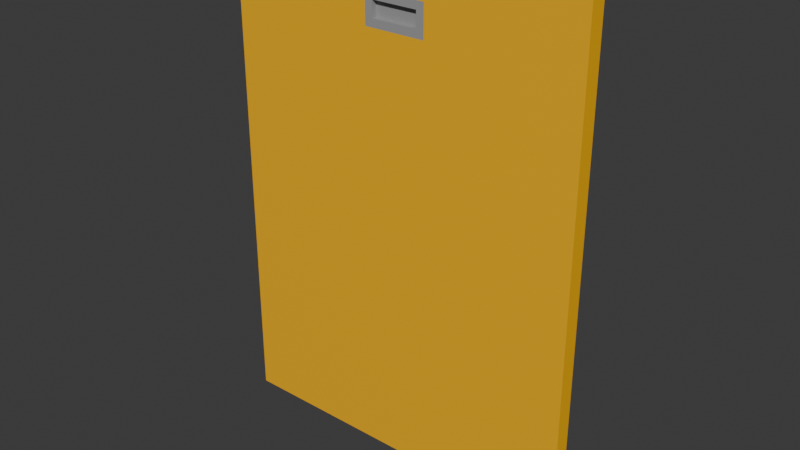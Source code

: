 # Source: door_manual_flush_3x3_dynamic.blend  (saved by Blender 4.2.67; exported with 4.5.12 LTS)
import bpy
from mathutils import Matrix  # noqa: F401  (used for matrix-valued properties, if any)

bpy.ops.wm.read_factory_settings(use_empty=True)
scene = bpy.context.scene
scene.name = 'Scene'

# ---- collections
col_collection = bpy.data.collections.new('Collection'); scene.collection.children.link(col_collection)

# ---- materials (node trees are filled in below, after node groups)
mat_paintable_0 = bpy.data.materials.new('Paintable-0')
mat_paintable_0.alpha_threshold = 0.0
mat_paintable_0.roughness = 0.5
mat_paintable_0.line_color = (0.0, 0.0, 0.0, 1.0)
mat_paintable_1 = bpy.data.materials.new('Paintable-1')
mat_paintable_2 = bpy.data.materials.new('Paintable-2')
mat_black = bpy.data.materials.new('Black')

# ---- material node trees
mat_paintable_0.use_nodes = True; mat_paintable_0.node_tree.nodes.clear()
_N = mat_paintable_0.node_tree.nodes; _L = mat_paintable_0.node_tree.links
n0 = _N.new('ShaderNodeOutputMaterial'); n0.name = 'Material Output'; n0.location = (300, 300)
n1 = _N.new('ShaderNodeBsdfPrincipled'); n1.name = 'Principled BSDF'; n1.location = (10, 300)
n1.inputs[0].default_value = (1.0, 0.4969, 0.0, 1.0)
n1.inputs[3].default_value = 1.45
_L.new(n1.outputs[0], n0.inputs[0])
n0.is_active_output = True
mat_paintable_1.use_nodes = True; mat_paintable_1.node_tree.nodes.clear()
_N = mat_paintable_1.node_tree.nodes; _L = mat_paintable_1.node_tree.links
n0 = _N.new('ShaderNodeBsdfPrincipled'); n0.name = 'プリンシプルBSDF'; n0.location = (10, 300)
n0.inputs[0].default_value = (0.6105, 0.491, 0.0, 1.0)
n1 = _N.new('ShaderNodeOutputMaterial'); n1.name = 'マテリアル出力'; n1.location = (300, 300)
_L.new(n0.outputs[0], n1.inputs[0])
n1.is_active_output = True
mat_paintable_2.use_nodes = True; mat_paintable_2.node_tree.nodes.clear()
_N = mat_paintable_2.node_tree.nodes; _L = mat_paintable_2.node_tree.links
n0 = _N.new('ShaderNodeBsdfPrincipled'); n0.name = 'プリンシプルBSDF'; n0.location = (10, 300)
n1 = _N.new('ShaderNodeOutputMaterial'); n1.name = 'マテリアル出力'; n1.location = (300, 300)
_L.new(n0.outputs[0], n1.inputs[0])
n1.is_active_output = True
mat_black.use_nodes = True; mat_black.node_tree.nodes.clear()
_N = mat_black.node_tree.nodes; _L = mat_black.node_tree.links
n0 = _N.new('ShaderNodeBsdfPrincipled'); n0.name = 'プリンシプルBSDF'; n0.location = (10, 300)
n0.inputs[0].default_value = (0.3372, 0.3372, 0.3372, 1.0)
n1 = _N.new('ShaderNodeOutputMaterial'); n1.name = 'マテリアル出力'; n1.location = (300, 300)
_L.new(n0.outputs[0], n1.inputs[0])
n1.is_active_output = True

# ---- world
world_world = bpy.data.worlds.new('World'); scene.world = world_world
world_world.use_nodes = True; world_world.node_tree.nodes.clear()
_N = world_world.node_tree.nodes; _L = world_world.node_tree.links
n0 = _N.new('ShaderNodeOutputWorld'); n0.name = 'World Output'; n0.location = (300, 300)
n1 = _N.new('ShaderNodeBackground'); n1.name = 'Background'; n1.location = (10, 300)
n1.inputs[0].default_value = (0.05088, 0.05088, 0.05088, 1.0)
_L.new(n1.outputs[0], n0.inputs[0])
n0.is_active_output = True
world_world.color = (0.05088, 0.05088, 0.05088)
world_world.sun_shadow_jitter_overblur = 0.0

# ---- meshes
me_cube = bpy.data.meshes.new('Cube')
me_cube.from_pydata([(0.3594, -0.09375, 0.3594), (0.3594, -0.09375, -0.6094), (0.3594, -0.125, 0.3594), (0.3594, -0.125, -0.6094), (-0.3594, -0.09375, 0.3594), (-0.3594, -0.09375, -0.6094), (-0.3594, -0.125, 0.3594), (-0.3594, -0.125, -0.6094), (0.3594, -0.125, 0.3281), (0.3594, -0.125, -0.3281), (0.3594, -0.125, -0.3594), (-0.3594, -0.09375, 0.3281), (-0.3594, -0.09375, -0.3281), (-0.3594, -0.09375, -0.3594), (-0.3594, -0.125, -0.3594), (-0.3594, -0.125, -0.3281), (-0.3594, -0.125, 0.3281), (0.3594, -0.09375, 0.3281), (0.3594, -0.09375, -0.3281), (0.3594, -0.09375, -0.3594), (-0.3281, -0.125, -0.6094), (0.3281, -0.125, -0.6094), (0.3281, -0.09375, -0.6094), (-0.3281, -0.09375, -0.6094), (-0.3281, -0.09375, 0.3594), (0.3281, -0.09375, 0.3594), (0.3281, -0.125, 0.3594), (-0.3281, -0.125, 0.3594), (-0.3281, -0.09375, -0.3594), (0.3281, -0.09375, -0.3594), (-0.3281, -0.09375, -0.3281), (0.3281, -0.09375, -0.3281), (-0.3281, -0.09375, 0.3281), (0.3281, -0.09375, 0.3281), (0.3281, -0.125, -0.3594), (-0.3281, -0.125, -0.3594), (0.3281, -0.125, -0.3281), (-0.3281, -0.125, -0.3281), (0.3281, -0.125, 0.3281), (-0.3281, -0.125, 0.3281), (0.3594, -0.125, 0.2906), (0.3594, -0.125, 0.2281), (-0.3594, -0.09375, 0.2906), (-0.3594, -0.09375, 0.2281), (-0.3594, -0.125, 0.2281), (-0.3594, -0.125, 0.2906), (0.3594, -0.09375, 0.2906), (0.3594, -0.09375, 0.2281), (-0.3281, -0.09375, 0.2906), (-0.3281, -0.09375, 0.2281), (0.3281, -0.09375, 0.2906), (0.3281, -0.09375, 0.2281), (0.3281, -0.125, 0.2906), (0.3281, -0.125, 0.2281), (-0.3281, -0.125, 0.2906), (-0.3281, -0.125, 0.2281), (-0.06125, -0.125, -0.6094), (0.06125, -0.125, -0.6094), (0.06125, -0.09375, -0.6094), (-0.06125, -0.09375, -0.6094), (-0.06125, -0.09375, 0.3594), (0.06125, -0.09375, 0.3594), (0.06125, -0.125, 0.3594), (-0.06125, -0.125, 0.3594), (-0.06125, -0.09375, -0.3594), (0.06125, -0.09375, -0.3594), (-0.06125, -0.09375, -0.3281), (0.06125, -0.09375, -0.3281), (-0.06125, -0.09375, 0.3281), (0.06125, -0.09375, 0.3281), (0.06125, -0.125, -0.3594), (-0.06125, -0.125, -0.3594), (0.06125, -0.125, -0.3281), (-0.06125, -0.125, -0.3281), (0.06125, -0.125, 0.3281), (-0.06125, -0.125, 0.3281), (-0.04563, -0.125, 0.275), (0.04562, -0.125, 0.275), (-0.04563, -0.125, 0.2438), (0.04562, -0.125, 0.2438), (0.04563, -0.09375, 0.275), (-0.04562, -0.09375, 0.275), (0.04563, -0.09375, 0.2438), (-0.04562, -0.09375, 0.2438), (-0.06125, -0.125, 0.2906), (0.06125, -0.125, 0.2906), (-0.06125, -0.125, 0.2281), (0.06125, -0.125, 0.2281), (0.06125, -0.09375, 0.2906), (-0.06125, -0.09375, 0.2906), (0.06125, -0.09375, 0.2281), (-0.06125, -0.09375, 0.2281), (-0.04563, -0.115, 0.275), (0.04562, -0.115, 0.275), (-0.04563, -0.115, 0.2438), (0.04562, -0.115, 0.2438), (0.04563, -0.1037, 0.275), (-0.04562, -0.1037, 0.275), (0.04563, -0.1037, 0.2438), (-0.04562, -0.1037, 0.2438)], [], [(17, 0, 2, 8), (24, 4, 6, 27), (39, 27, 6, 16), (16, 6, 4, 11), (33, 25, 0, 17), (22, 1, 3, 21), (22, 29, 19, 1), (29, 31, 18, 19), (45, 16, 11, 42), (7, 14, 13, 5), (14, 15, 12, 13), (55, 44, 15, 37), (20, 35, 14, 7), (35, 37, 15, 14), (47, 41, 9, 18), (1, 19, 10, 3), (19, 18, 9, 10), (51, 47, 18, 31), (43, 49, 30, 12), (90, 51, 31, 67), (10, 9, 36, 34), (71, 73, 37, 35), (3, 10, 34, 21), (56, 71, 35, 20), (41, 53, 36, 9), (86, 55, 37, 73), (13, 12, 30, 28), (65, 67, 31, 29), (5, 13, 28, 23), (58, 65, 29, 22), (5, 23, 20, 7), (58, 22, 21, 57), (11, 4, 24, 32), (69, 61, 25, 33), (8, 2, 26, 38), (75, 63, 27, 39), (0, 25, 26, 2), (60, 24, 27, 63), (75, 39, 54, 84), (84, 54, 55, 86), (8, 38, 52, 40), (40, 52, 53, 41), (69, 33, 50, 88), (88, 50, 51, 90), (11, 32, 48, 42), (42, 48, 49, 43), (33, 17, 46, 50), (50, 46, 47, 51), (17, 8, 40, 46), (46, 40, 41, 47), (39, 16, 45, 54), (54, 45, 44, 55), (15, 44, 43, 12), (44, 45, 42, 43), (48, 89, 91, 49), (83, 81, 97, 99), (32, 68, 89, 48), (68, 69, 88, 89), (52, 85, 87, 53), (78, 79, 95, 94), (38, 74, 85, 52), (74, 75, 84, 85), (25, 61, 62, 26), (61, 60, 63, 62), (38, 26, 62, 74), (74, 62, 63, 75), (32, 24, 60, 68), (68, 60, 61, 69), (23, 59, 56, 20), (59, 58, 57, 56), (23, 28, 64, 59), (59, 64, 65, 58), (28, 30, 66, 64), (64, 66, 67, 65), (53, 87, 72, 36), (87, 86, 73, 72), (21, 34, 70, 57), (57, 70, 71, 56), (34, 36, 72, 70), (70, 72, 73, 71), (49, 91, 66, 30), (91, 90, 67, 66), (76, 77, 85, 84), (79, 78, 86, 87), (80, 81, 89, 88), (83, 82, 90, 91), (81, 83, 91, 89), (82, 80, 88, 90), (77, 79, 87, 85), (78, 76, 84, 86), (93, 92, 94, 95), (79, 77, 93, 95), (77, 76, 92, 93), (76, 78, 94, 92), (97, 96, 98, 99), (81, 80, 96, 97), (80, 82, 98, 96), (82, 83, 99, 98)])
me_cube.polygons.foreach_set('material_index', [0, 0, 0, 0, 0, 0, 0, 0, 0, 0, 0, 0, 0, 0, 0, 0, 0, 0, 0, 0, 0, 0, 0, 0, 0, 0, 0, 0, 0, 0, 0, 0, 0, 0, 0, 0, 0, 0, 0, 0, 0, 0, 0, 0, 0, 0, 0, 0, 0, 0, 0, 0, 0, 0, 0, 3, 0, 0, 0, 3, 0, 0, 0, 0, 0, 0, 0, 0, 0, 0, 0, 0, 0, 0, 0, 0, 0, 0, 0, 0, 0, 0, 3, 3, 3, 3, 3, 3, 3, 3, 3, 3, 3, 3, 3, 3, 3, 3])
_uv = me_cube.uv_layers.new(name='UVMap')
_uv.uv.foreach_set('vector', [0.575, 0.0, 0.625, 0.0, 0.625, 0.25, 0.575, 0.25, 0.5417, 0.25, 0.625, 0.25, 0.625, 0.5, 0.5417, 0.5, 0.575, 0.6667, 0.625, 0.6667, 0.625, 0.75, 0.575, 0.75, 0.575, 0.75, 0.625, 0.75, 0.625, 1.0, 0.575, 1.0, 0.325, 0.6667, 0.375, 0.6667, 0.375, 0.75, 0.325, 0.75, 0.7917, 0.5, 0.875, 0.5, 0.875, 0.75, 0.7917, 0.75, 0.125, 0.6667, 0.175, 0.6667, 0.175, 0.75, 0.125, 0.75, 0.175, 0.6667, 0.225, 0.6667, 0.225, 0.75, 0.175, 0.75, 0.5417, 0.75, 0.575, 0.75, 0.575, 1.0, 0.5417, 1.0, 0.375, 0.75, 0.425, 0.75, 0.425, 1.0, 0.375, 1.0, 0.425, 0.75, 0.475, 0.75, 0.475, 1.0, 0.425, 1.0, 0.5083, 0.6667, 0.5083, 0.75, 0.475, 0.75, 0.475, 0.6667, 0.375, 0.6667, 0.425, 0.6667, 0.425, 0.75, 0.375, 0.75, 0.425, 0.6667, 0.475, 0.6667, 0.475, 0.75, 0.425, 0.75, 0.5083, 0.0, 0.5083, 0.25, 0.475, 0.25, 0.475, 0.0, 0.375, 0.0, 0.425, 0.0, 0.425, 0.25, 0.375, 0.25, 0.425, 0.0, 0.475, 0.0, 0.475, 0.25, 0.425, 0.25, 0.2583, 0.6667, 0.2583, 0.75, 0.225, 0.75, 0.225, 0.6667, 0.2583, 0.5, 0.2583, 0.5833, 0.225, 0.5833, 0.225, 0.5, 0.2583, 0.6389, 0.2583, 0.6667, 0.225, 0.6667, 0.225, 0.6389, 0.425, 0.5, 0.475, 0.5, 0.475, 0.5833, 0.425, 0.5833, 0.425, 0.6389, 0.475, 0.6389, 0.475, 0.6667, 0.425, 0.6667, 0.375, 0.5, 0.425, 0.5, 0.425, 0.5833, 0.375, 0.5833, 0.375, 0.6389, 0.425, 0.6389, 0.425, 0.6667, 0.375, 0.6667, 0.5083, 0.5, 0.5083, 0.5833, 0.475, 0.5833, 0.475, 0.5, 0.5083, 0.6389, 0.5083, 0.6667, 0.475, 0.6667, 0.475, 0.6389, 0.175, 0.5, 0.225, 0.5, 0.225, 0.5833, 0.175, 0.5833, 0.175, 0.6389, 0.225, 0.6389, 0.225, 0.6667, 0.175, 0.6667, 0.125, 0.5, 0.175, 0.5, 0.175, 0.5833, 0.125, 0.5833, 0.125, 0.6389, 0.175, 0.6389, 0.175, 0.6667, 0.125, 0.6667, 0.625, 0.5, 0.7083, 0.5, 0.7083, 0.75, 0.625, 0.75, 0.7639, 0.5, 0.7917, 0.5, 0.7917, 0.75, 0.7639, 0.75, 0.325, 0.5, 0.375, 0.5, 0.375, 0.5833, 0.325, 0.5833, 0.325, 0.6389, 0.375, 0.6389, 0.375, 0.6667, 0.325, 0.6667, 0.575, 0.5, 0.625, 0.5, 0.625, 0.5833, 0.575, 0.5833, 0.575, 0.6389, 0.625, 0.6389, 0.625, 0.6667, 0.575, 0.6667, 0.375, 0.25, 0.4583, 0.25, 0.4583, 0.5, 0.375, 0.5, 0.5139, 0.25, 0.5417, 0.25, 0.5417, 0.5, 0.5139, 0.5, 0.575, 0.6389, 0.575, 0.6667, 0.5417, 0.6667, 0.5417, 0.6389, 0.5417, 0.6389, 0.5417, 0.6667, 0.5083, 0.6667, 0.5083, 0.6389, 0.575, 0.5, 0.575, 0.5833, 0.5417, 0.5833, 0.5417, 0.5, 0.5417, 0.5, 0.5417, 0.5833, 0.5083, 0.5833, 0.5083, 0.5, 0.325, 0.6389, 0.325, 0.6667, 0.2917, 0.6667, 0.2917, 0.6389, 0.2917, 0.6389, 0.2917, 0.6667, 0.2583, 0.6667, 0.2583, 0.6389, 0.325, 0.5, 0.325, 0.5833, 0.2917, 0.5833, 0.2917, 0.5, 0.2917, 0.5, 0.2917, 0.5833, 0.2583, 0.5833, 0.2583, 0.5, 0.325, 0.6667, 0.325, 0.75, 0.2917, 0.75, 0.2917, 0.6667, 0.2917, 0.6667, 0.2917, 0.75, 0.2583, 0.75, 0.2583, 0.6667, 0.575, 0.0, 0.575, 0.25, 0.5417, 0.25, 0.5417, 0.0, 0.5417, 0.0, 0.5417, 0.25, 0.5083, 0.25, 0.5083, 0.0, 0.575, 0.6667, 0.575, 0.75, 0.5417, 0.75, 0.5417, 0.6667, 0.5417, 0.6667, 0.5417, 0.75, 0.5083, 0.75, 0.5083, 0.6667, 0.475, 0.75, 0.5083, 0.75, 0.5083, 1.0, 0.475, 1.0, 0.5083, 0.75, 0.5417, 0.75, 0.5417, 1.0, 0.5083, 1.0, 0.2917, 0.5833, 0.2917, 0.6111, 0.2583, 0.6111, 0.2583, 0.5833, 0.2667, 0.6147, 0.2833, 0.6147, 0.2833, 0.6147, 0.2667, 0.6147, 0.325, 0.5833, 0.325, 0.6111, 0.2917, 0.6111, 0.2917, 0.5833, 0.325, 0.6111, 0.325, 0.6389, 0.2917, 0.6389, 0.2917, 0.6111, 0.5417, 0.5833, 0.5417, 0.6111, 0.5083, 0.6111, 0.5083, 0.5833, 0.5167, 0.6353, 0.5167, 0.6147, 0.5167, 0.6147, 0.5167, 0.6353, 0.575, 0.5833, 0.575, 0.6111, 0.5417, 0.6111, 0.5417, 0.5833, 0.575, 0.6111, 0.575, 0.6389, 0.5417, 0.6389, 0.5417, 0.6111, 0.4583, 0.25, 0.4861, 0.25, 0.4861, 0.5, 0.4583, 0.5, 0.4861, 0.25, 0.5139, 0.25, 0.5139, 0.5, 0.4861, 0.5, 0.575, 0.5833, 0.625, 0.5833, 0.625, 0.6111, 0.575, 0.6111, 0.575, 0.6111, 0.625, 0.6111, 0.625, 0.6389, 0.575, 0.6389, 0.325, 0.5833, 0.375, 0.5833, 0.375, 0.6111, 0.325, 0.6111, 0.325, 0.6111, 0.375, 0.6111, 0.375, 0.6389, 0.325, 0.6389, 0.7083, 0.5, 0.7361, 0.5, 0.7361, 0.75, 0.7083, 0.75, 0.7361, 0.5, 0.7639, 0.5, 0.7639, 0.75, 0.7361, 0.75, 0.125, 0.5833, 0.175, 0.5833, 0.175, 0.6111, 0.125, 0.6111, 0.125, 0.6111, 0.175, 0.6111, 0.175, 0.6389, 0.125, 0.6389, 0.175, 0.5833, 0.225, 0.5833, 0.225, 0.6111, 0.175, 0.6111, 0.175, 0.6111, 0.225, 0.6111, 0.225, 0.6389, 0.175, 0.6389, 0.5083, 0.5833, 0.5083, 0.6111, 0.475, 0.6111, 0.475, 0.5833, 0.5083, 0.6111, 0.5083, 0.6389, 0.475, 0.6389, 0.475, 0.6111, 0.375, 0.5833, 0.425, 0.5833, 0.425, 0.6111, 0.375, 0.6111, 0.375, 0.6111, 0.425, 0.6111, 0.425, 0.6389, 0.375, 0.6389, 0.425, 0.5833, 0.475, 0.5833, 0.475, 0.6111, 0.425, 0.6111, 0.425, 0.6111, 0.475, 0.6111, 0.475, 0.6389, 0.425, 0.6389, 0.2583, 0.5833, 0.2583, 0.6111, 0.225, 0.6111, 0.225, 0.5833, 0.2583, 0.6111, 0.2583, 0.6389, 0.225, 0.6389, 0.225, 0.6111, 0.5333, 0.6353, 0.5333, 0.6147, 0.5417, 0.6111, 0.5417, 0.6389, 0.5167, 0.6147, 0.5167, 0.6353, 0.5083, 0.6389, 0.5083, 0.6111, 0.2833, 0.6353, 0.2833, 0.6147, 0.2917, 0.6111, 0.2917, 0.6389, 0.2667, 0.6147, 0.2667, 0.6353, 0.2583, 0.6389, 0.2583, 0.6111, 0.2833, 0.6147, 0.2667, 0.6147, 0.2583, 0.6111, 0.2917, 0.6111, 0.2667, 0.6353, 0.2833, 0.6353, 0.2917, 0.6389, 0.2583, 0.6389, 0.5333, 0.6147, 0.5167, 0.6147, 0.5083, 0.6111, 0.5417, 0.6111, 0.5167, 0.6353, 0.5333, 0.6353, 0.5417, 0.6389, 0.5083, 0.6389, 0.5333, 0.6147, 0.5333, 0.6353, 0.5167, 0.6353, 0.5167, 0.6147, 0.5167, 0.6147, 0.5333, 0.6147, 0.5333, 0.6147, 0.5167, 0.6147, 0.5333, 0.6147, 0.5333, 0.6353, 0.5333, 0.6353, 0.5333, 0.6147, 0.5333, 0.6353, 0.5167, 0.6353, 0.5167, 0.6353, 0.5333, 0.6353, 0.2833, 0.6147, 0.2833, 0.6353, 0.2667, 0.6353, 0.2667, 0.6147, 0.2833, 0.6147, 0.2833, 0.6353, 0.2833, 0.6353, 0.2833, 0.6147, 0.2833, 0.6353, 0.2667, 0.6353, 0.2667, 0.6353, 0.2833, 0.6353, 0.2667, 0.6353, 0.2667, 0.6147, 0.2667, 0.6147, 0.2667, 0.6353])
me_cube.materials.append(mat_paintable_0)
me_cube.materials.append(mat_paintable_1)
me_cube.materials.append(mat_paintable_2)
me_cube.materials.append(mat_black)
me_cube.use_mirror_vertex_groups = False
me_cube.update()

# ---- objects
ob_cube = bpy.data.objects.new('Cube', me_cube)

# ---- transforms, parenting, visibility, modifiers, constraints
ob_cube.location = (0.0, 0.0, 0.0)
ob_cube.lock_rotations_4d = False
ob_cube.empty_display_type = 'ARROWS'
ob_cube.lineart.crease_threshold = 0.0

# ---- collection membership
col_collection.objects.link(ob_cube)

# ---- scene / render settings (as saved in the file)
scene.frame_start = 1; scene.frame_end = 250; scene.frame_set(1)
scene.render.engine = 'BLENDER_EEVEE_NEXT'
bpy.context.view_layer.update()

# ---- added for rendering (the .blend has no active camera and no usable light): camera, sun
cam_auto = bpy.data.cameras.new('AutoCamera')
cam_auto.lens = 50.0
cam_auto.sensor_width = 36.0
cam_auto.clip_end = 1000.0
ob_auto_camera = bpy.data.objects.new('AutoCamera', cam_auto)
scene.collection.objects.link(ob_auto_camera)
ob_auto_camera.location = (1.11644, -1.44911, 0.768153)
ob_auto_camera.rotation_euler = (1.09748, -7.21219e-08, 0.694738)
scene.camera = ob_auto_camera
light_auto_sun = bpy.data.lights.new('AutoSun', 'SUN')
light_auto_sun.energy = 3.0
light_auto_sun.angle = 0.0523599
ob_auto_sun = bpy.data.objects.new('AutoSun', light_auto_sun)
scene.collection.objects.link(ob_auto_sun)
ob_auto_sun.rotation_euler = (0.872665, 0.174533, 0.523599)
bpy.context.view_layer.update()
